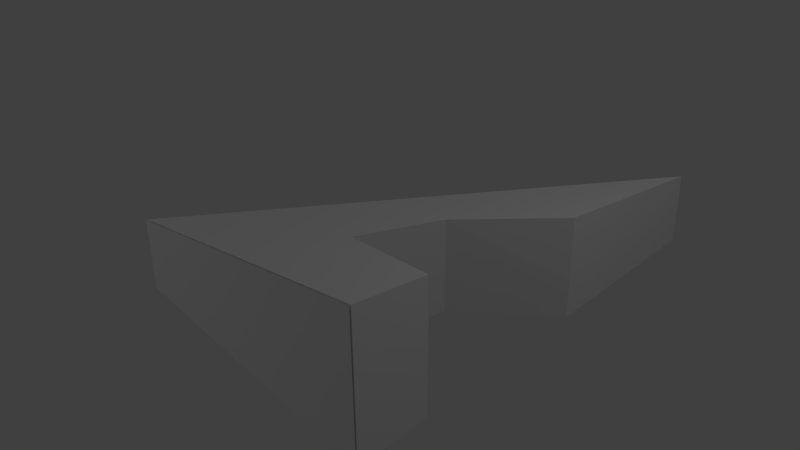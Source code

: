 # Source: right_tri_harder.blend  (saved by Blender 2.78.0; exported with 4.5.12 LTS)
import bpy
from mathutils import Matrix  # noqa: F401  (used for matrix-valued properties, if any)

bpy.ops.wm.read_factory_settings(use_empty=True)
scene = bpy.context.scene
scene.name = 'Scene'

# ---- collections
col_collection_1 = bpy.data.collections.new('Collection 1'); scene.collection.children.link(col_collection_1)

# ---- materials (node trees are filled in below, after node groups)
mat_attachment = bpy.data.materials.new('attachment')
mat_attachment.alpha_threshold = 0.0
mat_attachment.use_transparent_shadow = False
mat_attachment.roughness = 0.5
mat_attachment.line_color = (0.0, 0.0, 0.0, 1.0)
mat_right_tri = bpy.data.materials.new('right_tri')
mat_right_tri.alpha_threshold = 0.0
mat_right_tri.use_transparent_shadow = False
mat_right_tri.roughness = 0.5

# ---- material node trees

# ---- world
world_world = bpy.data.worlds.new('World'); scene.world = world_world
world_world.color = (0.05088, 0.05088, 0.05088)
world_world.use_sun_shadow = False
world_world.sun_shadow_jitter_overblur = 0.0
world_world.cycles.sampling_method = 'NONE'
world_world.cycles.sample_map_resolution = 256

# ---- cameras
cam_camera = bpy.data.cameras.new('Camera')
cam_camera.clip_end = 100.0
cam_camera.lens = 35.0
cam_camera.sensor_width = 32.0
cam_camera.sensor_height = 18.0
cam_camera.ortho_scale = 7.314
cam_camera.dof.focus_distance = 0.0
cam_camera.dof.aperture_fstop = 128.0

# ---- lights
light_point_001 = bpy.data.lights.new('Point.001', 'POINT')
light_point_001.transmission_factor = 0.0
light_point_001.energy = 100.0
light_point_001.shadow_buffer_clip_start = 0.5
light_point_001.shadow_soft_size = 0.1
light_point_001.shadow_maximum_resolution = 0.006
light_point_001.use_absolute_resolution = True
light_point = bpy.data.lights.new('Point', 'POINT')
light_point.transmission_factor = 0.0
light_point.energy = 100.0
light_point.shadow_buffer_clip_start = 0.5
light_point.shadow_soft_size = 0.1
light_point.shadow_maximum_resolution = 0.006
light_point.use_absolute_resolution = True
light_lamp = bpy.data.lights.new('Lamp', 'POINT')
light_lamp.transmission_factor = 0.0
light_lamp.cutoff_distance = 30.0
light_lamp.energy = 100.0
light_lamp.shadow_buffer_clip_start = 1.001
light_lamp.shadow_soft_size = 0.1
light_lamp.shadow_maximum_resolution = 0.006
light_lamp.use_absolute_resolution = True
light_lamp.cycles.use_multiple_importance_sampling = False

# ---- meshes
me_cube_045 = bpy.data.meshes.new('Cube.045')
me_cube_045.from_pydata([(1.0, -2.526, -1.827), (1.0, -2.526, 1.827), (0.25, -2.45, 1.413), (0.25, -2.45, -1.413)], [], [(3, 2, 1, 0)])
_uv = me_cube_045.uv_layers.new(name='UVMap')
_uv.uv.foreach_set('vector', [0.0, 0.0, 0.0, 0.0, 0.7388, 0.2071, 0.3694, 0.2071])
me_cube_045.materials.append(mat_attachment)
me_cube_045.use_remesh_preserve_volume = False
me_cube_045.use_remesh_preserve_attributes = False
me_cube_045.use_mirror_vertex_groups = False
me_cube_045.update()
me_cube_044 = bpy.data.meshes.new('Cube.044')
me_cube_044.from_pydata([(0.2553, -2.451, 1.413), (0.2553, -2.451, -1.413), (0.4428, -2.057, 1.31), (0.4428, -2.057, -1.31)], [], [(1, 3, 2, 0)])
_uv = me_cube_044.uv_layers.new(name='UVMap')
_uv.uv.foreach_set('vector', [0.0, 0.0, 0.0, 0.0, 0.0, 0.0, 0.0, 0.0])
me_cube_044.materials.append(mat_attachment)
me_cube_044.use_remesh_preserve_volume = False
me_cube_044.use_remesh_preserve_attributes = False
me_cube_044.use_mirror_vertex_groups = False
me_cube_044.update()
me_cube_043 = bpy.data.meshes.new('Cube.043')
me_cube_043.from_pydata([(1.004, -1.703, -1.413), (1.004, -1.703, 1.413), (0.4411, -2.059, -1.31), (0.4411, -2.059, 1.31)], [], [(0, 1, 3, 2)])
_uv = me_cube_043.uv_layers.new(name='UVMap')
_uv.uv.foreach_set('vector', [0.0, 0.0, 0.0, 0.0, 0.0, 0.0, 0.0, 0.0])
me_cube_043.materials.append(mat_attachment)
me_cube_043.use_remesh_preserve_volume = False
me_cube_043.use_remesh_preserve_attributes = False
me_cube_043.use_mirror_vertex_groups = False
me_cube_043.update()
me_cube_007 = bpy.data.meshes.new('Cube.007')
me_cube_007.from_pydata([(1.0, -2.881, -2.0), (-1.0, -2.881, -1.0), (1.0, -2.881, 2.0), (-1.0, -2.881, 1.0)], [], [(2, 3, 1, 0)])
_uv = me_cube_007.uv_layers.new(name='UVMap')
_uv.uv.foreach_set('vector', [1.0, 4.172e-07, 1.0, 1.0, 1.49e-07, 1.0, 0.0, 0.0])
me_cube_007.materials.append(mat_attachment)
me_cube_007.use_remesh_preserve_volume = False
me_cube_007.use_remesh_preserve_attributes = False
me_cube_007.use_mirror_vertex_groups = False
me_cube_007.update()
me_cube_004 = bpy.data.meshes.new('Cube.004')
me_cube_004.from_pydata([(1.0, -0.8744, -1.0), (1.0, -2.874, -2.0), (-1.0, -2.874, -1.0), (1.0, -0.8744, 1.0), (1.0, -2.874, 2.0), (-1.0, -2.874, 1.0), (1.0, -2.527, -1.827), (1.0, -2.527, 1.827), (1.0, -1.701, 1.413), (1.0, -1.701, -1.413), (-0.5, -2.374, 1.0), (-0.5, -2.374, -1.0), (0.25, -2.451, 1.413), (0.25, -2.451, -1.413), (0.4375, -2.057, 1.31), (0.4375, -2.057, -1.31)], [], [(8, 3, 14), (12, 3, 10), (7, 4, 1, 6), (4, 5, 2, 1), (4, 7, 10, 5), (0, 3, 8, 9), (9, 8, 14, 15), (13, 15, 14, 12), (13, 12, 7, 6), (9, 15, 0), (13, 11, 0), (1, 2, 11, 6), (3, 0, 2, 5)])
_uv = me_cube_004.uv_layers.new(name='UVMap')
_uv.uv.foreach_set('vector', [0.06974, 0.8187, 0.1395, 0.6792, 0.1395, 0.9077, 0.7352, 0.6396, 0.8532, 0.3602, 0.8532, 0.7204, 0.9097, 0.6498, 0.8532, 0.6792, 0.8532, 0.0, 0.9097, 0.02946, 0.3166, 0.6792, 0.0, 0.5094, 0.0, 0.1698, 0.3166, 0.0, 1.0, 0.3797, 0.9374, 0.3665, 0.9097, 0.07594, 1.0, 0.0, 0.4513, 0.4098, 0.4513, 0.7494, 0.3166, 0.8196, 0.3166, 0.3396, 0.5567, 0.3396, 0.5567, 0.8196, 0.4513, 0.802, 0.4513, 0.3572, 0.9785, 0.8597, 0.9097, 0.8421, 0.9097, 0.3972, 0.9785, 0.3797, 0.7352, 0.07017, 0.7352, 0.5501, 0.611, 0.6203, 0.611, 0.0, 0.0, 0.7682, 0.06974, 0.6792, 0.06974, 0.9077, 0.7352, 0.08087, 0.8532, 0.0, 0.8532, 0.3602, 0.7012, 0.6203, 0.7012, 1.0, 0.611, 0.9241, 0.6386, 0.6335, 0.3166, 0.3396, 0.3166, 0.0, 0.611, 2.024e-08, 0.611, 0.3396])
me_cube_004.materials.append(mat_right_tri)
me_cube_004.use_remesh_preserve_volume = False
me_cube_004.use_remesh_preserve_attributes = False
me_cube_004.use_mirror_vertex_groups = False
me_cube_004.update()

# ---- objects
ob_right_tri_right_tri_chunk_side_attach = bpy.data.objects.new('right_tri_right_tri_chunk_side_attach', me_cube_045)
ob_right_tri_right_tri_chunk_back_attach = bpy.data.objects.new('right_tri_right_tri_chunk_back_attach', me_cube_044)
ob_right_tri_right_tri_chunk_angle_attach = bpy.data.objects.new('right_tri_right_tri_chunk_angle_attach', me_cube_043)
ob_point_001 = bpy.data.objects.new('Point.001', light_point_001)
ob_point = bpy.data.objects.new('Point', light_point)
ob_right_tri_ring_large_part_attach = bpy.data.objects.new('right_tri_ring_large_part_attach', me_cube_007)
ob_right_tri = bpy.data.objects.new('right_tri', me_cube_004)
ob_lamp = bpy.data.objects.new('Lamp', light_lamp)
ob_camera = bpy.data.objects.new('Camera', cam_camera)

# ---- transforms, parenting, visibility, modifiers, constraints
ob_right_tri_right_tri_chunk_side_attach.location = (0.0, 6.58, 0.0)
ob_right_tri_right_tri_chunk_side_attach.scale = (2.0, 3.0, 0.5)
ob_right_tri_right_tri_chunk_side_attach.lock_rotations_4d = False
ob_right_tri_right_tri_chunk_side_attach.empty_display_type = 'ARROWS'
ob_right_tri_right_tri_chunk_side_attach.lineart.crease_threshold = 0.0
ob_right_tri_right_tri_chunk_back_attach.location = (0.0, 6.58, 0.0)
ob_right_tri_right_tri_chunk_back_attach.scale = (2.0, 3.0, 0.5)
ob_right_tri_right_tri_chunk_back_attach.lock_rotations_4d = False
ob_right_tri_right_tri_chunk_back_attach.empty_display_type = 'ARROWS'
ob_right_tri_right_tri_chunk_back_attach.lineart.crease_threshold = 0.0
ob_right_tri_right_tri_chunk_angle_attach.location = (0.0, 6.58, 0.0)
ob_right_tri_right_tri_chunk_angle_attach.scale = (2.0, 3.0, 0.5)
ob_right_tri_right_tri_chunk_angle_attach.lock_rotations_4d = False
ob_right_tri_right_tri_chunk_angle_attach.empty_display_type = 'ARROWS'
ob_right_tri_right_tri_chunk_angle_attach.lineart.crease_threshold = 0.0
ob_point_001.location = (6.176, 1.64, 5.711)
ob_point_001.lineart.crease_threshold = 0.0
ob_point.location = (-5.278, -9.26, 4.176)
ob_point.lineart.crease_threshold = 0.0
ob_right_tri_ring_large_part_attach.location = (0.0, 6.58, 0.0)
ob_right_tri_ring_large_part_attach.scale = (2.0, 3.0, 0.5)
ob_right_tri_ring_large_part_attach.lock_rotations_4d = False
ob_right_tri_ring_large_part_attach.empty_display_type = 'ARROWS'
ob_right_tri_ring_large_part_attach.lineart.crease_threshold = 0.0
ob_right_tri.location = (0.0, 6.58, 0.0)
ob_right_tri.scale = (2.0, 3.0, 0.5)
ob_right_tri.lock_rotations_4d = False
ob_right_tri.empty_display_type = 'ARROWS'
ob_right_tri.lineart.crease_threshold = 0.0
ob_lamp.location = (-1.868, 5.758, 10.53)
ob_lamp.rotation_euler = (0.6503, 0.05522, 1.866)
ob_lamp.lock_rotations_4d = False
ob_lamp.empty_display_type = 'ARROWS'
ob_lamp.color = (0.0, 0.0, 0.0, 0.0)
ob_lamp.lineart.crease_threshold = 0.0
ob_camera.location = (7.481, -6.508, 5.344)
ob_camera.rotation_euler = (1.109, 0.01082, 0.8149)
ob_camera.lock_rotations_4d = False
ob_camera.empty_display_type = 'ARROWS'
ob_camera.color = (0.0, 0.0, 0.0, 0.0)
ob_camera.hide_select = True
ob_camera.display_type = 'WIRE'
ob_camera.lineart.crease_threshold = 0.0

# ---- collection membership
col_collection_1.objects.link(ob_right_tri_right_tri_chunk_side_attach)
col_collection_1.objects.link(ob_right_tri_right_tri_chunk_back_attach)
col_collection_1.objects.link(ob_right_tri_right_tri_chunk_angle_attach)
col_collection_1.objects.link(ob_point_001)
col_collection_1.objects.link(ob_point)
col_collection_1.objects.link(ob_right_tri_ring_large_part_attach)
col_collection_1.objects.link(ob_right_tri)
col_collection_1.objects.link(ob_lamp)
col_collection_1.objects.link(ob_camera)

# ---- scene / render settings (as saved in the file)
scene.camera = ob_camera
scene.frame_start = 1; scene.frame_end = 250; scene.frame_set(1)
scene.render.engine = 'BLENDER_EEVEE_NEXT'
scene.render.resolution_percentage = 50
scene.render.dither_intensity = 0.0
scene.cycles.use_denoising = False
scene.cycles.samples = 10
scene.cycles.sampling_pattern = 'TABULATED_SOBOL'
scene.cycles.light_sampling_threshold = 0.0
scene.cycles.use_adaptive_sampling = False
scene.cycles.use_light_tree = False
scene.cycles.blur_glossy = 0.0
scene.cycles.pixel_filter_type = 'GAUSSIAN'
scene.cycles.sample_clamp_indirect = 0.0
scene.view_settings.view_transform = 'Standard'
bpy.context.view_layer.update()
